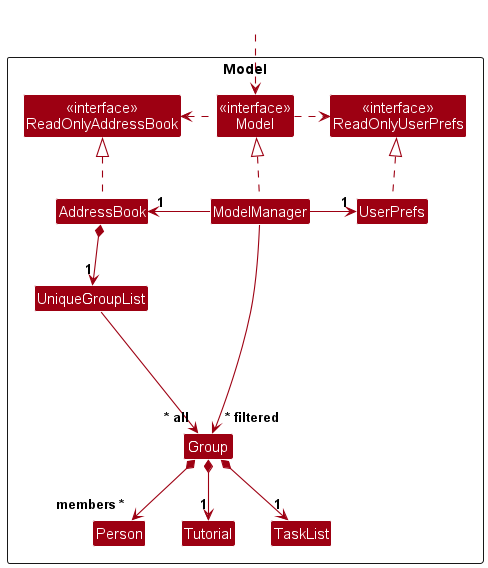

The diagram above was rendered by PlantUML. Its source (embedded in the PNG):
@startuml
!include style.puml
skinparam arrowThickness 1.1
skinparam arrowColor MODEL_COLOR
skinparam classBackgroundColor MODEL_COLOR

Package Model as ModelPackage <<Rectangle>>{
Class "<<interface>>\nReadOnlyAddressBook" as ReadOnlyAddressBook
Class "<<interface>>\nReadOnlyUserPrefs" as ReadOnlyUserPrefs
Class "<<interface>>\nModel" as Model
Class AddressBook
Class ModelManager
Class UserPrefs

Class Person

Class UniqueGroupList
Class Group {
- int number
}
Class Tutorial
Class TaskList

Class I #FFFFFF
}
Class HiddenOutside #FFFFFF
HiddenOutside ..> Model

AddressBook .up.|> ReadOnlyAddressBook

ModelManager .up.|> Model
Model .right.> ReadOnlyUserPrefs
Model .left.> ReadOnlyAddressBook
ModelManager -left-> "1" AddressBook
ModelManager -right-> "1" UserPrefs
UserPrefs .up.|> ReadOnlyUserPrefs

AddressBook *--> "1" UniqueGroupList
UniqueGroupList --> "~* all" Group
Group *--> "1" Tutorial
Group *-->"members *" Person
Group *--> "1" TaskList

Group -[hidden]up--> I
UniqueGroupList -[hidden]right-> I

ModelManager --> "~* filtered" Group

@enduml